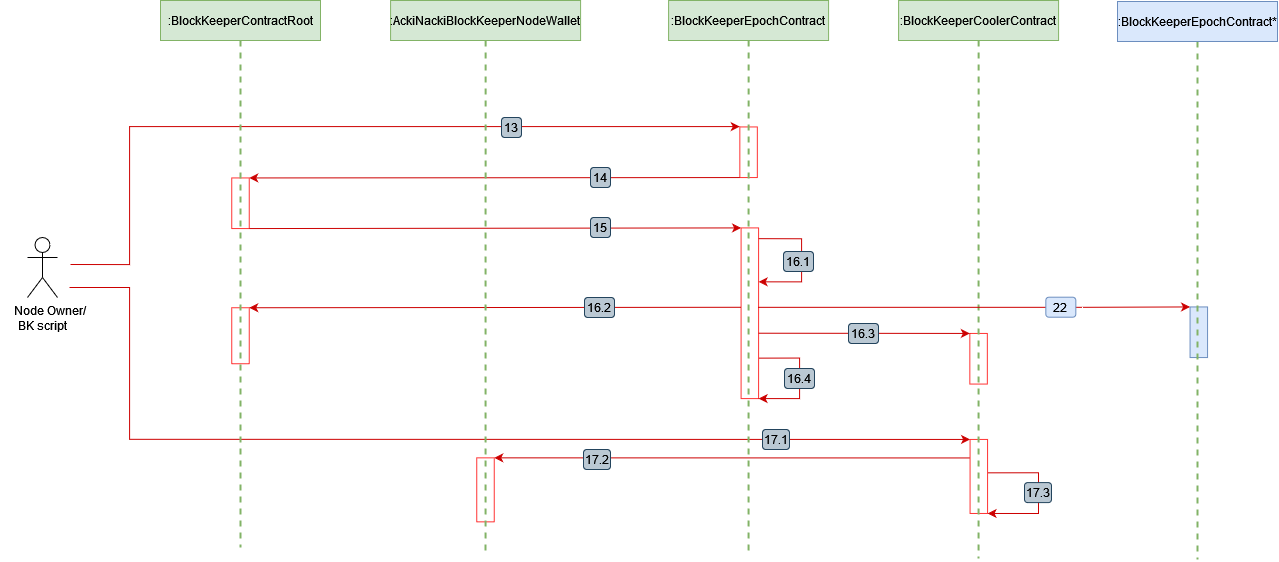

The diagram above was exported from draw.io. Its source (the exported page's mxGraphModel, read from the mxfile embedded in the PNG):
<mxGraphModel dx="2736" dy="1029" grid="1" gridSize="1" guides="1" tooltips="1" connect="1" arrows="1" fold="1" page="1" pageScale="1" pageWidth="827" pageHeight="1169" math="0" shadow="0">
  <root>
    <mxCell id="i9hw9CRSzL8pe7pAomxI-0" />
    <mxCell id="i9hw9CRSzL8pe7pAomxI-1" parent="i9hw9CRSzL8pe7pAomxI-0" />
    <mxCell id="i9hw9CRSzL8pe7pAomxI-2" value="&amp;nbsp;&amp;nbsp;&amp;nbsp;&amp;nbsp; Node Owner/&lt;br&gt;BK script" style="shape=umlActor;verticalLabelPosition=bottom;verticalAlign=top;html=1;outlineConnect=0;" vertex="1" parent="i9hw9CRSzL8pe7pAomxI-1">
      <mxGeometry x="-43" y="317" width="30" height="60" as="geometry" />
    </mxCell>
    <mxCell id="i9hw9CRSzL8pe7pAomxI-3" style="rounded=0;orthogonalLoop=1;jettySize=auto;html=1;strokeColor=#CC0000;fontSize=14;endArrow=classic;endFill=1;entryX=0;entryY=1;entryDx=0;entryDy=0;edgeStyle=orthogonalEdgeStyle;" edge="1" parent="i9hw9CRSzL8pe7pAomxI-1" target="i9hw9CRSzL8pe7pAomxI-36">
      <mxGeometry relative="1" as="geometry">
        <mxPoint x="1389" y="518" as="targetPoint" />
        <mxPoint x="-1" y="367" as="sourcePoint" />
        <Array as="points">
          <mxPoint x="59" y="367" />
          <mxPoint x="59" y="519" />
        </Array>
      </mxGeometry>
    </mxCell>
    <mxCell id="i9hw9CRSzL8pe7pAomxI-4" value="" style="group" connectable="0" vertex="1" parent="i9hw9CRSzL8pe7pAomxI-1">
      <mxGeometry y="197" width="451" height="20" as="geometry" />
    </mxCell>
    <mxCell id="i9hw9CRSzL8pe7pAomxI-5" style="rounded=0;orthogonalLoop=1;jettySize=auto;html=1;strokeColor=#CC0000;fontSize=14;endArrow=classic;endFill=1;entryX=0;entryY=1;entryDx=0;entryDy=0;edgeStyle=orthogonalEdgeStyle;" edge="1" parent="i9hw9CRSzL8pe7pAomxI-4" target="i9hw9CRSzL8pe7pAomxI-14">
      <mxGeometry relative="1" as="geometry">
        <mxPoint x="1118" y="11" as="targetPoint" />
        <mxPoint y="147" as="sourcePoint" />
        <Array as="points">
          <mxPoint y="147" />
          <mxPoint x="59" y="147" />
          <mxPoint x="59" y="9" />
          <mxPoint x="669" y="9" />
        </Array>
      </mxGeometry>
    </mxCell>
    <UserObject label="13" id="i9hw9CRSzL8pe7pAomxI-6">
      <mxCell style="rounded=1;whiteSpace=wrap;html=1;fillColor=#bac8d3;strokeColor=#23445d;resizable=0;" vertex="1" parent="i9hw9CRSzL8pe7pAomxI-4">
        <mxGeometry x="431" width="20" height="20" as="geometry" />
      </mxCell>
    </UserObject>
    <mxCell id="i9hw9CRSzL8pe7pAomxI-7" value="" style="endArrow=classic;html=1;rounded=0;exitX=0.25;exitY=1;exitDx=0;exitDy=0;strokeColor=#cc0000;entryX=0;entryY=0;entryDx=0;entryDy=0;" edge="1" parent="i9hw9CRSzL8pe7pAomxI-1" source="i9hw9CRSzL8pe7pAomxI-36" target="i9hw9CRSzL8pe7pAomxI-35">
      <mxGeometry width="50" height="50" relative="1" as="geometry">
        <mxPoint x="1430.94" y="561.19" as="sourcePoint" />
        <mxPoint x="499" y="537" as="targetPoint" />
      </mxGeometry>
    </mxCell>
    <mxCell id="i9hw9CRSzL8pe7pAomxI-8" style="rounded=0;orthogonalLoop=1;jettySize=auto;html=1;strokeColor=#CC0000;fontSize=14;endArrow=classic;endFill=1;edgeStyle=orthogonalEdgeStyle;exitX=0.451;exitY=-0.007;exitDx=0;exitDy=0;entryX=1;entryY=0;entryDx=0;entryDy=0;exitPerimeter=0;" edge="1" parent="i9hw9CRSzL8pe7pAomxI-1" source="i9hw9CRSzL8pe7pAomxI-36" target="i9hw9CRSzL8pe7pAomxI-36">
      <mxGeometry relative="1" as="geometry">
        <mxPoint x="917.065" y="581.7350000000001" as="targetPoint" />
        <mxPoint x="916.7850000000003" y="550.8660600000003" as="sourcePoint" />
        <Array as="points">
          <mxPoint x="968" y="552" />
          <mxPoint x="968" y="593" />
        </Array>
      </mxGeometry>
    </mxCell>
    <UserObject label="17.1" id="i9hw9CRSzL8pe7pAomxI-9">
      <mxCell style="rounded=1;whiteSpace=wrap;html=1;fillColor=#bac8d3;strokeColor=#23445d;resizable=0;" vertex="1" parent="i9hw9CRSzL8pe7pAomxI-1">
        <mxGeometry x="692" y="509" width="27" height="20" as="geometry" />
      </mxCell>
    </UserObject>
    <UserObject label="17.2" id="i9hw9CRSzL8pe7pAomxI-10">
      <mxCell style="rounded=1;whiteSpace=wrap;html=1;fillColor=#bac8d3;strokeColor=#23445d;resizable=0;" vertex="1" parent="i9hw9CRSzL8pe7pAomxI-1">
        <mxGeometry x="513" y="529" width="27" height="20" as="geometry" />
      </mxCell>
    </UserObject>
    <UserObject label="17.3" id="i9hw9CRSzL8pe7pAomxI-11">
      <mxCell style="rounded=1;whiteSpace=wrap;html=1;fillColor=#bac8d3;strokeColor=#23445d;resizable=0;" vertex="1" parent="i9hw9CRSzL8pe7pAomxI-1">
        <mxGeometry x="954" y="562.0999999999999" width="27" height="20" as="geometry" />
      </mxCell>
    </UserObject>
    <mxCell id="i9hw9CRSzL8pe7pAomxI-12" value="" style="rounded=0;whiteSpace=wrap;html=1;rotation=90;strokeColor=#FF3333;" vertex="1" parent="i9hw9CRSzL8pe7pAomxI-1">
      <mxGeometry x="144.69" y="274" width="50.62" height="17.5" as="geometry" />
    </mxCell>
    <mxCell id="i9hw9CRSzL8pe7pAomxI-13" value="" style="rounded=0;whiteSpace=wrap;html=1;rotation=90;strokeColor=#FF3333;" vertex="1" parent="i9hw9CRSzL8pe7pAomxI-1">
      <mxGeometry x="142" y="406.5" width="56" height="17.5" as="geometry" />
    </mxCell>
    <mxCell id="i9hw9CRSzL8pe7pAomxI-14" value="" style="rounded=0;whiteSpace=wrap;html=1;rotation=90;strokeColor=#FF3333;" vertex="1" parent="i9hw9CRSzL8pe7pAomxI-1">
      <mxGeometry x="652.7800000000001" y="223" width="50.62" height="17.5" as="geometry" />
    </mxCell>
    <mxCell id="i9hw9CRSzL8pe7pAomxI-15" value="" style="group" connectable="0" vertex="1" parent="i9hw9CRSzL8pe7pAomxI-1">
      <mxGeometry x="520" y="247" width="20" height="20" as="geometry" />
    </mxCell>
    <mxCell id="i9hw9CRSzL8pe7pAomxI-16" value="" style="endArrow=classic;html=1;rounded=0;strokeColor=#cc0000;entryX=0;entryY=0;entryDx=0;entryDy=0;exitX=1;exitY=1;exitDx=0;exitDy=0;" edge="1" parent="i9hw9CRSzL8pe7pAomxI-15" source="i9hw9CRSzL8pe7pAomxI-14" target="i9hw9CRSzL8pe7pAomxI-12">
      <mxGeometry width="50" height="50" relative="1" as="geometry">
        <mxPoint x="550" y="3" as="sourcePoint" />
        <mxPoint x="-340" y="9.559999999999945" as="targetPoint" />
      </mxGeometry>
    </mxCell>
    <UserObject label="14" id="i9hw9CRSzL8pe7pAomxI-17">
      <mxCell style="rounded=1;whiteSpace=wrap;html=1;fillColor=#bac8d3;strokeColor=#23445d;resizable=0;" vertex="1" parent="i9hw9CRSzL8pe7pAomxI-15">
        <mxGeometry width="20" height="20" as="geometry" />
      </mxCell>
    </UserObject>
    <mxCell id="i9hw9CRSzL8pe7pAomxI-18" value="" style="rounded=0;whiteSpace=wrap;html=1;rotation=90;strokeColor=#FF3333;" vertex="1" parent="i9hw9CRSzL8pe7pAomxI-1">
      <mxGeometry x="594" y="384" width="170.68" height="17.5" as="geometry" />
    </mxCell>
    <mxCell id="i9hw9CRSzL8pe7pAomxI-19" value="" style="group" connectable="0" vertex="1" parent="i9hw9CRSzL8pe7pAomxI-1">
      <mxGeometry x="520" y="300" width="20" height="20" as="geometry" />
    </mxCell>
    <mxCell id="i9hw9CRSzL8pe7pAomxI-20" style="rounded=0;orthogonalLoop=1;jettySize=auto;html=1;strokeColor=#CC0000;fontSize=14;endArrow=classic;endFill=1;entryX=0;entryY=1;entryDx=0;entryDy=0;exitX=1;exitY=0;exitDx=0;exitDy=0;" edge="1" parent="i9hw9CRSzL8pe7pAomxI-19" source="i9hw9CRSzL8pe7pAomxI-12" target="i9hw9CRSzL8pe7pAomxI-18">
      <mxGeometry relative="1" as="geometry">
        <mxPoint x="596.78" y="65.55999999999995" as="targetPoint" />
        <mxPoint x="-340" y="66" as="sourcePoint" />
      </mxGeometry>
    </mxCell>
    <UserObject label="15" id="i9hw9CRSzL8pe7pAomxI-21">
      <mxCell style="rounded=1;whiteSpace=wrap;html=1;fillColor=#bac8d3;strokeColor=#23445d;resizable=0;" vertex="1" parent="i9hw9CRSzL8pe7pAomxI-19">
        <mxGeometry y="-3" width="20" height="20" as="geometry" />
      </mxCell>
    </UserObject>
    <mxCell id="i9hw9CRSzL8pe7pAomxI-22" value="" style="rounded=0;whiteSpace=wrap;html=1;rotation=90;strokeColor=#FF3333;" vertex="1" parent="i9hw9CRSzL8pe7pAomxI-1">
      <mxGeometry x="882.78" y="429.5" width="50.62" height="17.5" as="geometry" />
    </mxCell>
    <mxCell id="i9hw9CRSzL8pe7pAomxI-23" style="rounded=0;orthogonalLoop=1;jettySize=auto;html=1;strokeColor=#CC0000;fontSize=14;endArrow=classic;endFill=1;edgeStyle=orthogonalEdgeStyle;movable=0;exitX=0.063;exitY=0.004;exitDx=0;exitDy=0;exitPerimeter=0;entryX=0.316;entryY=-0.003;entryDx=0;entryDy=0;entryPerimeter=0;" edge="1" parent="i9hw9CRSzL8pe7pAomxI-1" source="i9hw9CRSzL8pe7pAomxI-18" target="i9hw9CRSzL8pe7pAomxI-18">
      <mxGeometry relative="1" as="geometry">
        <mxPoint x="902" y="1205" as="targetPoint" />
        <mxPoint x="904" y="1162" as="sourcePoint" />
        <Array as="points">
          <mxPoint x="731" y="318" />
          <mxPoint x="731" y="361" />
        </Array>
      </mxGeometry>
    </mxCell>
    <mxCell id="i9hw9CRSzL8pe7pAomxI-24" value="" style="endArrow=classic;html=1;rounded=0;strokeColor=#cc0000;entryX=0;entryY=0;entryDx=0;entryDy=0;exitX=0.465;exitY=1.005;exitDx=0;exitDy=0;exitPerimeter=0;" edge="1" parent="i9hw9CRSzL8pe7pAomxI-1" source="i9hw9CRSzL8pe7pAomxI-18" target="i9hw9CRSzL8pe7pAomxI-13">
      <mxGeometry width="50" height="50" relative="1" as="geometry">
        <mxPoint x="876" y="390" as="sourcePoint" />
        <mxPoint x="180.46000000000004" y="441.55999999999995" as="targetPoint" />
      </mxGeometry>
    </mxCell>
    <mxCell id="i9hw9CRSzL8pe7pAomxI-25" value="" style="group" connectable="0" vertex="1" parent="i9hw9CRSzL8pe7pAomxI-1">
      <mxGeometry x="778" y="406" width="30" height="20" as="geometry" />
    </mxCell>
    <mxCell id="i9hw9CRSzL8pe7pAomxI-26" style="rounded=0;orthogonalLoop=1;jettySize=auto;html=1;entryX=0;entryY=1;entryDx=0;entryDy=0;strokeColor=#cc0000;exitX=0.617;exitY=0.002;exitDx=0;exitDy=0;exitPerimeter=0;" edge="1" parent="i9hw9CRSzL8pe7pAomxI-25" source="i9hw9CRSzL8pe7pAomxI-18" target="i9hw9CRSzL8pe7pAomxI-22">
      <mxGeometry relative="1" as="geometry">
        <mxPoint x="440" y="93" as="targetPoint" />
        <mxPoint x="-85" y="10" as="sourcePoint" />
      </mxGeometry>
    </mxCell>
    <UserObject label="16.3" id="i9hw9CRSzL8pe7pAomxI-27">
      <mxCell style="rounded=1;whiteSpace=wrap;html=1;fillColor=#bac8d3;strokeColor=#23445d;resizable=0;" vertex="1" parent="i9hw9CRSzL8pe7pAomxI-25">
        <mxGeometry y="-3" width="30" height="20" as="geometry" />
      </mxCell>
    </UserObject>
    <mxCell id="i9hw9CRSzL8pe7pAomxI-28" value="" style="group" connectable="0" vertex="1" parent="i9hw9CRSzL8pe7pAomxI-1">
      <mxGeometry x="714" y="441" width="30" height="41" as="geometry" />
    </mxCell>
    <mxCell id="i9hw9CRSzL8pe7pAomxI-29" style="rounded=0;orthogonalLoop=1;jettySize=auto;html=1;strokeColor=#CC0000;fontSize=14;endArrow=classic;endFill=1;edgeStyle=orthogonalEdgeStyle;entryX=1;entryY=0;entryDx=0;entryDy=0;exitX=0.763;exitY=-0.001;exitDx=0;exitDy=0;exitPerimeter=0;" edge="1" parent="i9hw9CRSzL8pe7pAomxI-28" source="i9hw9CRSzL8pe7pAomxI-18" target="i9hw9CRSzL8pe7pAomxI-18">
      <mxGeometry relative="1" as="geometry">
        <mxPoint x="-21" y="40" as="targetPoint" />
        <mxPoint x="-21" as="sourcePoint" />
        <Array as="points">
          <mxPoint x="15" y="-3" />
          <mxPoint x="15" y="37" />
        </Array>
      </mxGeometry>
    </mxCell>
    <UserObject label="16.4" id="i9hw9CRSzL8pe7pAomxI-30">
      <mxCell style="rounded=1;whiteSpace=wrap;html=1;fillColor=#bac8d3;strokeColor=#23445d;resizable=0;" vertex="1" parent="i9hw9CRSzL8pe7pAomxI-28">
        <mxGeometry y="7" width="30" height="20" as="geometry" />
      </mxCell>
    </UserObject>
    <mxCell id="i9hw9CRSzL8pe7pAomxI-31" value="" style="group" connectable="0" vertex="1" parent="i9hw9CRSzL8pe7pAomxI-1">
      <mxGeometry x="698" y="325" width="45" height="40" as="geometry" />
    </mxCell>
    <UserObject label="16.1" id="i9hw9CRSzL8pe7pAomxI-32">
      <mxCell style="rounded=1;whiteSpace=wrap;html=1;fillColor=#bac8d3;strokeColor=#23445d;resizable=0;" vertex="1" parent="i9hw9CRSzL8pe7pAomxI-31">
        <mxGeometry x="15" y="6" width="30" height="20" as="geometry" />
      </mxCell>
    </UserObject>
    <mxCell id="i9hw9CRSzL8pe7pAomxI-33" value="" style="group" connectable="0" vertex="1" parent="i9hw9CRSzL8pe7pAomxI-1">
      <mxGeometry x="514" y="377" width="30" height="20" as="geometry" />
    </mxCell>
    <UserObject label="16.2" id="i9hw9CRSzL8pe7pAomxI-34">
      <mxCell style="rounded=1;whiteSpace=wrap;html=1;fillColor=#bac8d3;strokeColor=#23445d;resizable=0;" vertex="1" parent="i9hw9CRSzL8pe7pAomxI-33">
        <mxGeometry width="30" height="20" as="geometry" />
      </mxCell>
    </UserObject>
    <mxCell id="i9hw9CRSzL8pe7pAomxI-35" value="" style="rounded=0;whiteSpace=wrap;html=1;rotation=90;strokeColor=#FF3333;" vertex="1" parent="i9hw9CRSzL8pe7pAomxI-1">
      <mxGeometry x="383" y="560.5999999999999" width="64" height="17.5" as="geometry" />
    </mxCell>
    <mxCell id="i9hw9CRSzL8pe7pAomxI-36" value="" style="rounded=0;whiteSpace=wrap;html=1;rotation=90;strokeColor=#FF3333;" vertex="1" parent="i9hw9CRSzL8pe7pAomxI-1">
      <mxGeometry x="871.3" y="547.21" width="74.03" height="17.5" as="geometry" />
    </mxCell>
    <mxCell id="i9hw9CRSzL8pe7pAomxI-37" style="edgeStyle=orthogonalEdgeStyle;rounded=0;orthogonalLoop=1;jettySize=auto;html=1;exitX=0.5;exitY=1;exitDx=0;exitDy=0;fontSize=22;endArrow=none;endFill=0;dashed=1;fillColor=#d5e8d4;strokeColor=#82b366;strokeWidth=2;" edge="1" parent="i9hw9CRSzL8pe7pAomxI-1" source="i9hw9CRSzL8pe7pAomxI-38">
      <mxGeometry relative="1" as="geometry">
        <mxPoint x="170" y="120" as="sourcePoint" />
        <mxPoint x="170" y="627" as="targetPoint" />
      </mxGeometry>
    </mxCell>
    <mxCell id="i9hw9CRSzL8pe7pAomxI-38" value="&lt;font style=&quot;font-size: 12px;&quot;&gt;:&lt;font&gt;BlockKeeperContractRoot&lt;/font&gt;&lt;/font&gt;" style="rounded=0;whiteSpace=wrap;html=1;fillColor=#d5e8d4;strokeColor=#82b366;" vertex="1" parent="i9hw9CRSzL8pe7pAomxI-1">
      <mxGeometry x="90" y="80" width="160" height="40" as="geometry" />
    </mxCell>
    <mxCell id="i9hw9CRSzL8pe7pAomxI-39" style="rounded=0;orthogonalLoop=1;jettySize=auto;html=1;exitX=0.5;exitY=1;exitDx=0;exitDy=0;dashed=1;fontSize=22;endArrow=none;endFill=0;fillColor=#d5e8d4;strokeColor=#82b366;strokeWidth=2;" edge="1" parent="i9hw9CRSzL8pe7pAomxI-1" source="i9hw9CRSzL8pe7pAomxI-40">
      <mxGeometry relative="1" as="geometry">
        <mxPoint x="415.46000000000026" y="128" as="sourcePoint" />
        <mxPoint x="415" y="632" as="targetPoint" />
      </mxGeometry>
    </mxCell>
    <mxCell id="i9hw9CRSzL8pe7pAomxI-40" value="&lt;font style=&quot;font-size: 12px;&quot;&gt;:&lt;font&gt;AckiNacki&lt;/font&gt;&lt;/font&gt;&lt;font style=&quot;font-size: 12px;&quot;&gt;&lt;font&gt;BlockKeeper&lt;/font&gt;&lt;/font&gt;&lt;font style=&quot;font-size: 12px;&quot;&gt;&lt;font&gt;NodeWallet&lt;/font&gt;&lt;/font&gt;" style="rounded=0;whiteSpace=wrap;html=1;movable=1;resizable=1;rotatable=1;deletable=1;editable=1;locked=0;connectable=1;fillColor=#d5e8d4;strokeColor=#82b366;" vertex="1" parent="i9hw9CRSzL8pe7pAomxI-1">
      <mxGeometry x="320.09" y="80" width="190" height="40" as="geometry" />
    </mxCell>
    <mxCell id="i9hw9CRSzL8pe7pAomxI-41" value="" style="rounded=0;orthogonalLoop=1;jettySize=auto;html=1;dashed=1;fontSize=22;endArrow=none;endFill=0;strokeWidth=2;fillColor=#d5e8d4;strokeColor=#82b366;exitX=0.5;exitY=1;exitDx=0;exitDy=0;" edge="1" parent="i9hw9CRSzL8pe7pAomxI-1" source="i9hw9CRSzL8pe7pAomxI-42">
      <mxGeometry relative="1" as="geometry">
        <mxPoint x="678" y="130" as="sourcePoint" />
        <mxPoint x="678" y="636" as="targetPoint" />
      </mxGeometry>
    </mxCell>
    <mxCell id="i9hw9CRSzL8pe7pAomxI-42" value=":BlockKeeperEpochContract" style="rounded=0;whiteSpace=wrap;html=1;fillColor=#d5e8d4;strokeColor=#82b366;" vertex="1" parent="i9hw9CRSzL8pe7pAomxI-1">
      <mxGeometry x="598.0899999999999" y="80" width="160" height="40" as="geometry" />
    </mxCell>
    <mxCell id="i9hw9CRSzL8pe7pAomxI-43" style="rounded=0;orthogonalLoop=1;jettySize=auto;html=1;exitX=0.5;exitY=1;exitDx=0;exitDy=0;dashed=1;fontSize=22;endArrow=none;endFill=0;strokeWidth=2;fillColor=#d5e8d4;strokeColor=#82b366;" edge="1" parent="i9hw9CRSzL8pe7pAomxI-1" source="i9hw9CRSzL8pe7pAomxI-44">
      <mxGeometry relative="1" as="geometry">
        <mxPoint x="911" y="120" as="sourcePoint" />
        <mxPoint x="908" y="638" as="targetPoint" />
      </mxGeometry>
    </mxCell>
    <mxCell id="i9hw9CRSzL8pe7pAomxI-44" value=":&lt;font style=&quot;font-size: 12px;&quot;&gt;BlockKeeperCoolerContract&lt;/font&gt;" style="rounded=0;whiteSpace=wrap;html=1;fillColor=#d5e8d4;strokeColor=#82b366;" vertex="1" parent="i9hw9CRSzL8pe7pAomxI-1">
      <mxGeometry x="828.0899999999999" y="80" width="160" height="40" as="geometry" />
    </mxCell>
    <mxCell id="MRs98jsJnocbBe3D6qOB-0" value="" style="rounded=0;whiteSpace=wrap;html=1;rotation=90;strokeColor=#6c8ebf;fillColor=#dae8fc;" vertex="1" parent="i9hw9CRSzL8pe7pAomxI-1">
      <mxGeometry x="1103" y="403" width="50.62" height="17.5" as="geometry" />
    </mxCell>
    <mxCell id="MRs98jsJnocbBe3D6qOB-2" style="rounded=0;orthogonalLoop=1;jettySize=auto;html=1;strokeColor=#cc0000;exitX=0.617;exitY=0.002;exitDx=0;exitDy=0;exitPerimeter=0;edgeStyle=orthogonalEdgeStyle;entryX=0;entryY=1;entryDx=0;entryDy=0;" edge="1" parent="i9hw9CRSzL8pe7pAomxI-1" target="MRs98jsJnocbBe3D6qOB-0">
      <mxGeometry relative="1" as="geometry">
        <mxPoint x="1121" y="386" as="targetPoint" />
        <mxPoint x="687.5" y="386.83000000000004" as="sourcePoint" />
        <Array as="points">
          <mxPoint x="1012" y="387" />
        </Array>
      </mxGeometry>
    </mxCell>
    <mxCell id="9ZtsD1jcOD6VZVEuIBkJ-0" value="" style="group" connectable="0" vertex="1" parent="i9hw9CRSzL8pe7pAomxI-1">
      <mxGeometry x="970" y="374" width="16" height="18" as="geometry" />
    </mxCell>
    <UserObject label="22" id="9ZtsD1jcOD6VZVEuIBkJ-1">
      <mxCell style="rounded=1;whiteSpace=wrap;html=1;fillColor=#dae8fc;strokeColor=#6c8ebf;resizable=0;" vertex="1" parent="9ZtsD1jcOD6VZVEuIBkJ-0">
        <mxGeometry x="5.333333333333333" y="2.6999999999999997" width="30" height="20" as="geometry" />
      </mxCell>
    </UserObject>
    <mxCell id="9ZtsD1jcOD6VZVEuIBkJ-2" value="" style="rounded=0;orthogonalLoop=1;jettySize=auto;html=1;dashed=1;fontSize=22;endArrow=none;endFill=0;strokeWidth=2;fillColor=#d5e8d4;strokeColor=#82b366;exitX=0.5;exitY=1;exitDx=0;exitDy=0;" edge="1" parent="i9hw9CRSzL8pe7pAomxI-1" source="9ZtsD1jcOD6VZVEuIBkJ-3">
      <mxGeometry relative="1" as="geometry">
        <mxPoint x="1126.91" y="131" as="sourcePoint" />
        <mxPoint x="1127" y="639" as="targetPoint" />
      </mxGeometry>
    </mxCell>
    <mxCell id="9ZtsD1jcOD6VZVEuIBkJ-3" value=":BlockKeeperEpochContract*" style="rounded=0;whiteSpace=wrap;html=1;fillColor=#dae8fc;strokeColor=#6c8ebf;" vertex="1" parent="i9hw9CRSzL8pe7pAomxI-1">
      <mxGeometry x="1047" y="81" width="160" height="40" as="geometry" />
    </mxCell>
  </root>
</mxGraphModel>